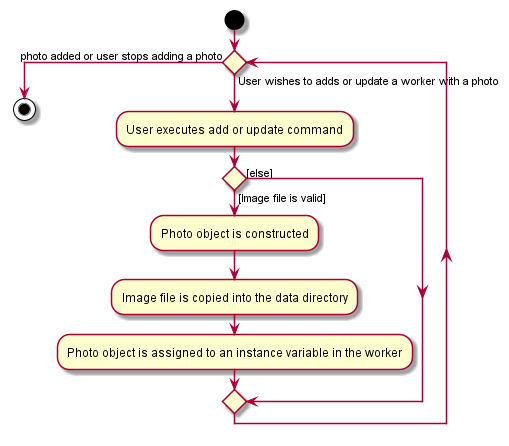

The diagram above was rendered by PlantUML. Its source (embedded in the PNG):
@startuml
start


while () is (User wishes to adds or update a worker with a photo)
    :User executes add or update command;


if () then ([Image file is valid])
    :Photo object is constructed;
    :Image file is copied into the data directory;
    :Photo object is assigned to an instance variable in the worker;
else ([else])
endif
endwhile (photo added or user stops adding a photo)
stop
@enduml